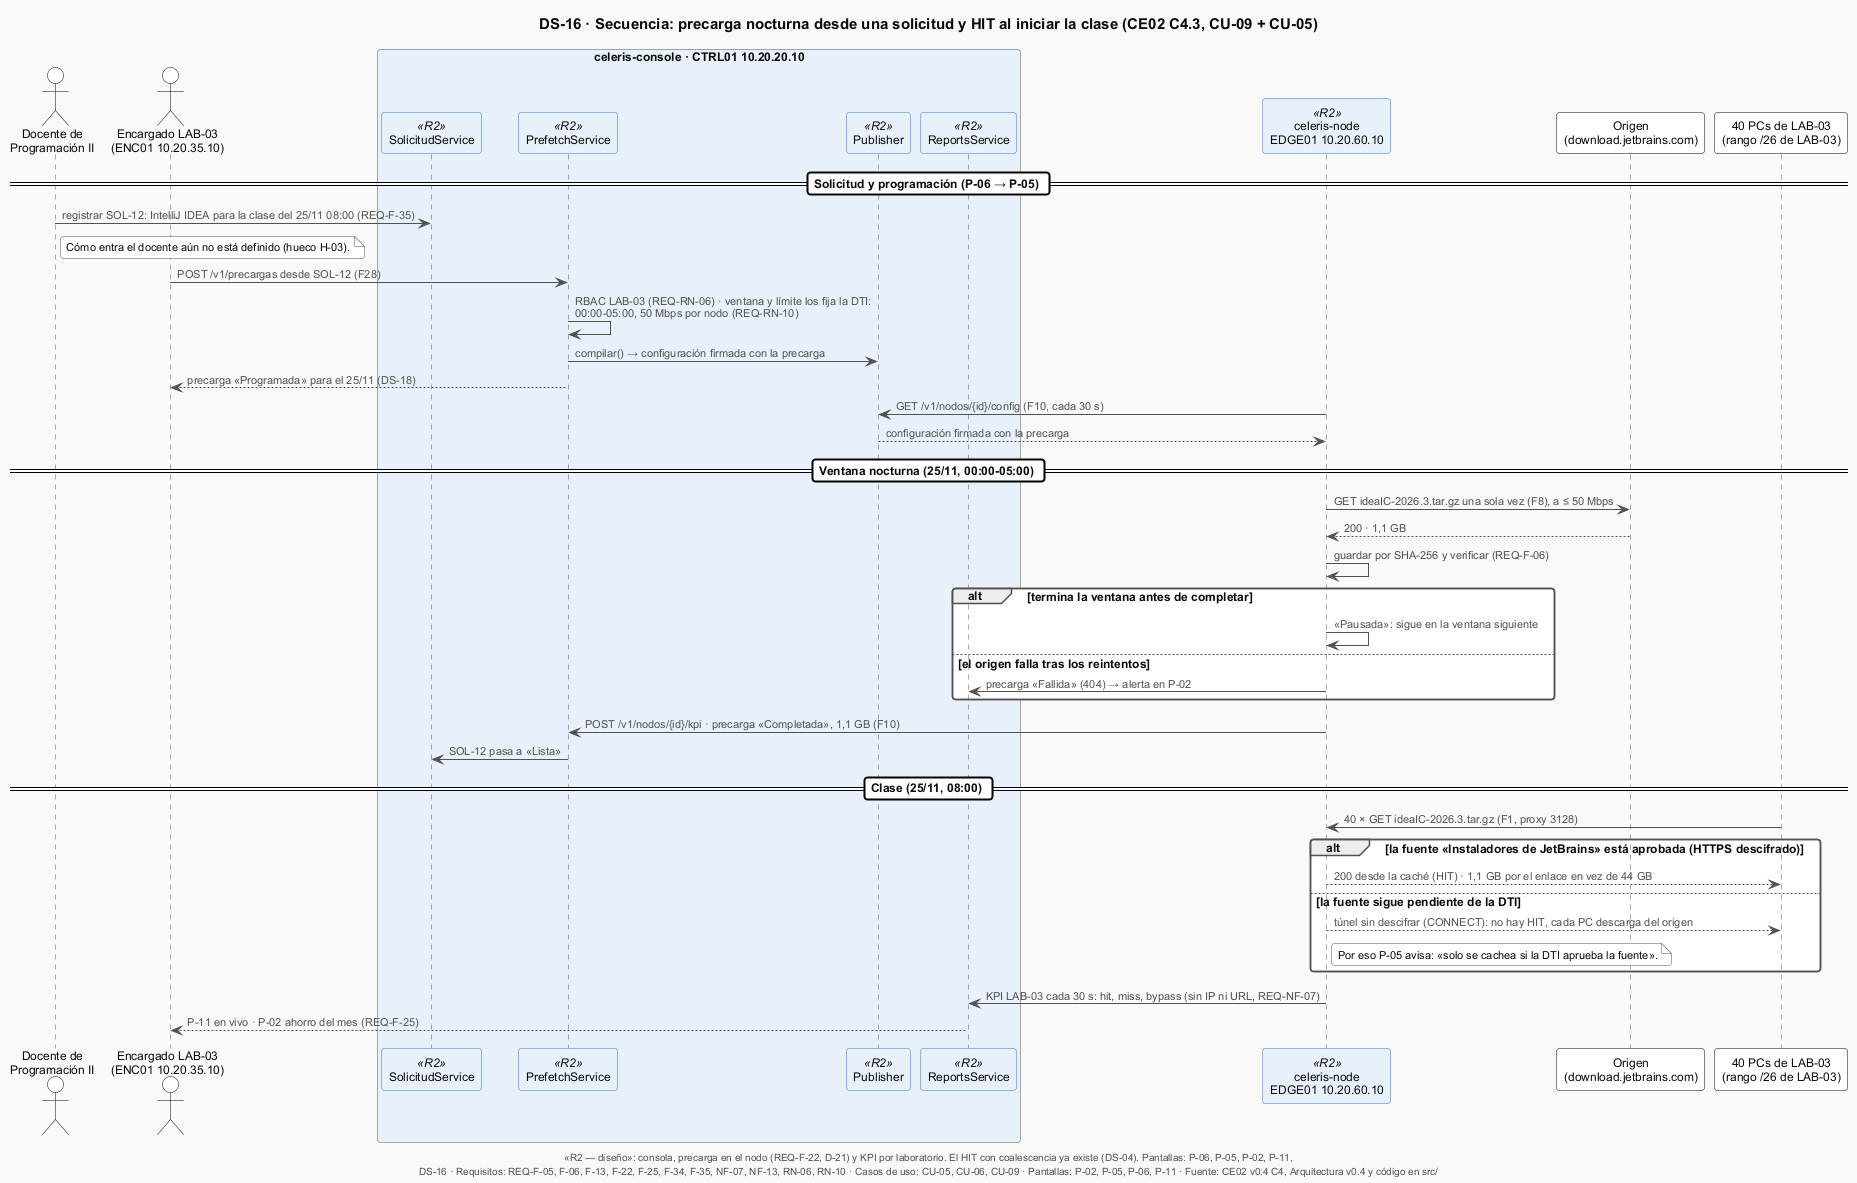

The diagram above was rendered by PlantUML. Its source (embedded in the PNG):
@startuml DS-16-secuencia-precarga
!include _estilo.iuml
title DS-16 · Secuencia: precarga nocturna desde una solicitud y HIT al iniciar la clase (CE02 C4.3, CU-09 + CU-05)
caption «R2 — diseño»: consola, precarga en el nodo (REQ-F-22, D-21) y KPI por laboratorio. El HIT con coalescencia ya existe (DS-04). Pantallas: P-06, P-05, P-02, P-11.

actor "Docente de\nProgramación II" as D
actor "Encargado LAB-03\n(ENC01 10.20.35.10)" as E
box "celeris-console · CTRL01 10.20.20.10" #E8F1FB
  participant "SolicitudService" as SOL <<R2>>
  participant "PrefetchService" as PF <<R2>>
  participant "Publisher" as PUB <<R2>>
  participant "ReportsService" as REP <<R2>>
end box
participant "celeris-node\nEDGE01 10.20.60.10" as N <<R2>>
participant "Origen\n(download.jetbrains.com)" as O
participant "40 PCs de LAB-03\n(rango /26 de LAB-03)" as P

== Solicitud y programación (P-06 → P-05) ==
D -> SOL : registrar SOL-12: IntelliJ IDEA para la clase del 25/11 08:00 (REQ-F-35)
note right of D : Cómo entra el docente aún no está definido (hueco H-03).
E -> PF : POST /v1/precargas desde SOL-12 (F28)
PF -> PF : RBAC LAB-03 (REQ-RN-06) · ventana y límite los fija la DTI:\n00:00-05:00, 50 Mbps por nodo (REQ-RN-10)
PF -> PUB : compilar() → configuración firmada con la precarga
PF --> E : precarga «Programada» para el 25/11 (DS-18)
N -> PUB : GET /v1/nodos/{id}/config (F10, cada 30 s)
PUB --> N : configuración firmada con la precarga

== Ventana nocturna (25/11, 00:00-05:00) ==
N -> O : GET ideaIC-2026.3.tar.gz una sola vez (F8), a ≤ 50 Mbps
O --> N : 200 · 1,1 GB
N -> N : guardar por SHA-256 y verificar (REQ-F-06)
alt termina la ventana antes de completar
  N -> N : «Pausada»: sigue en la ventana siguiente
else el origen falla tras los reintentos
  N -> REP : precarga «Fallida» (404) → alerta en P-02
end
N -> PF : POST /v1/nodos/{id}/kpi · precarga «Completada», 1,1 GB (F10)
PF -> SOL : SOL-12 pasa a «Lista»

== Clase (25/11, 08:00) ==
P -> N : 40 × GET ideaIC-2026.3.tar.gz (F1, proxy 3128)
alt la fuente «Instaladores de JetBrains» está aprobada (HTTPS descifrado)
  N --> P : 200 desde la caché (HIT) · 1,1 GB por el enlace en vez de 44 GB
else la fuente sigue pendiente de la DTI
  N --> P : túnel sin descifrar (CONNECT): no hay HIT, cada PC descarga del origen
  note right of N : Por eso P-05 avisa: «solo se cachea si la DTI aprueba la fuente».
end
N -> REP : KPI LAB-03 cada 30 s: hit, miss, bypass (sin IP ni URL, REQ-NF-07)
REP --> E : P-11 en vivo · P-02 ahorro del mes (REQ-F-25)

$pie("DS-16", "REQ-F-05, F-06, F-13, F-22, F-25, F-34, F-35, NF-07, NF-13, RN-06, RN-10", "CU-05, CU-06, CU-09", "P-02, P-05, P-06, P-11")
@enduml